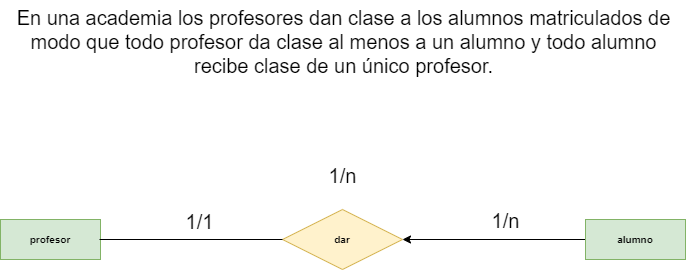

The diagram above was exported from draw.io. Its source (the exported page's mxGraphModel, read from the mxfile embedded in the PNG):
<mxGraphModel dx="868" dy="482" grid="1" gridSize="9" guides="1" tooltips="1" connect="1" arrows="1" fold="1" page="1" pageScale="1" pageWidth="827" pageHeight="1169" math="0" shadow="0">
  <root>
    <mxCell id="0" />
    <mxCell id="1" parent="0" />
    <mxCell id="67MqIu8RiWTuoSil-g8G-1" value="profesor" style="whiteSpace=wrap;html=1;align=center;fontSize=10;glass=0;rounded=0;shadow=0;sketch=0;fillColor=#d5e8d4;strokeColor=#82b366;fontStyle=1" parent="1" vertex="1">
      <mxGeometry x="72" y="252" width="100" height="40" as="geometry" />
    </mxCell>
    <mxCell id="Y26ceKfvN92v9ursP5tr-3" style="edgeStyle=orthogonalEdgeStyle;rounded=0;orthogonalLoop=1;jettySize=auto;html=1;exitX=0;exitY=0.5;exitDx=0;exitDy=0;" parent="1" source="67MqIu8RiWTuoSil-g8G-2" target="67MqIu8RiWTuoSil-g8G-3" edge="1">
      <mxGeometry relative="1" as="geometry" />
    </mxCell>
    <mxCell id="Y26ceKfvN92v9ursP5tr-4" value="1/n" style="edgeLabel;html=1;align=center;verticalAlign=middle;resizable=0;points=[];fontSize=20;" parent="Y26ceKfvN92v9ursP5tr-3" vertex="1" connectable="0">
      <mxGeometry x="0.2568" relative="1" as="geometry">
        <mxPoint x="34" y="-20" as="offset" />
      </mxGeometry>
    </mxCell>
    <mxCell id="67MqIu8RiWTuoSil-g8G-2" value="alumno" style="whiteSpace=wrap;html=1;align=center;fontSize=10;fillColor=#d5e8d4;strokeColor=#82b366;fontStyle=1" parent="1" vertex="1">
      <mxGeometry x="657" y="252" width="100" height="40" as="geometry" />
    </mxCell>
    <mxCell id="67MqIu8RiWTuoSil-g8G-3" value="dar" style="shape=rhombus;perimeter=rhombusPerimeter;whiteSpace=wrap;html=1;align=center;fontSize=10;fillColor=#fff2cc;strokeColor=#d6b656;fontStyle=1" parent="1" vertex="1">
      <mxGeometry x="354" y="242" width="120" height="60" as="geometry" />
    </mxCell>
    <mxCell id="67MqIu8RiWTuoSil-g8G-4" value="En una academia los profesores dan clase a los alumnos matriculados de &lt;br/&gt;modo que todo profesor da clase al menos a un alumno y todo alumno &lt;br/&gt;recibe clase de un único profesor." style="text;html=1;align=center;verticalAlign=middle;resizable=0;points=[];autosize=1;strokeColor=none;fillColor=none;fontSize=20;" parent="1" vertex="1">
      <mxGeometry x="77" y="33" width="675" height="81" as="geometry" />
    </mxCell>
    <mxCell id="67MqIu8RiWTuoSil-g8G-5" value="1/n" style="text;html=1;align=center;verticalAlign=middle;resizable=0;points=[];autosize=1;strokeColor=none;fillColor=none;fontSize=20;" parent="1" vertex="1">
      <mxGeometry x="387" y="190" width="54" height="36" as="geometry" />
    </mxCell>
    <mxCell id="Y26ceKfvN92v9ursP5tr-8" value="" style="endArrow=none;html=1;rounded=0;fontSize=20;entryX=0;entryY=0.5;entryDx=0;entryDy=0;" parent="1" target="67MqIu8RiWTuoSil-g8G-3" edge="1">
      <mxGeometry relative="1" as="geometry">
        <mxPoint x="171" y="272" as="sourcePoint" />
        <mxPoint x="342" y="270" as="targetPoint" />
      </mxGeometry>
    </mxCell>
    <mxCell id="Y26ceKfvN92v9ursP5tr-9" value="1/1" style="edgeLabel;html=1;align=center;verticalAlign=middle;resizable=0;points=[];fontSize=20;" parent="Y26ceKfvN92v9ursP5tr-8" vertex="1" connectable="0">
      <mxGeometry x="-0.3441" y="-1" relative="1" as="geometry">
        <mxPoint x="39" y="-20" as="offset" />
      </mxGeometry>
    </mxCell>
  </root>
</mxGraphModel>